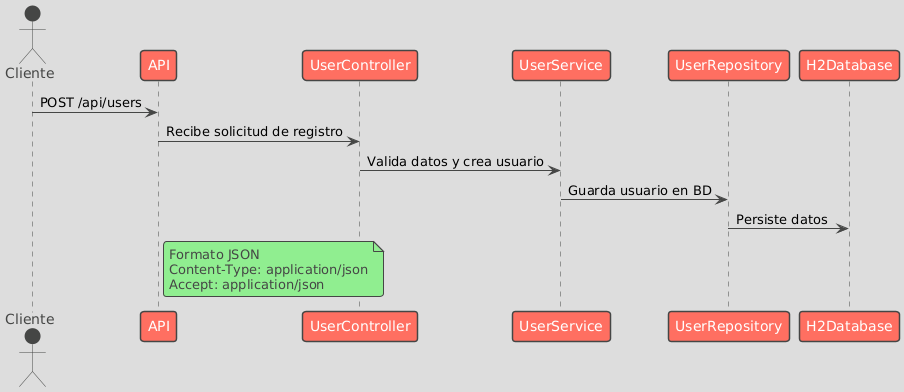

The diagram above was rendered by PlantUML. Its source (embedded in the PNG):
@startuml
!theme toy
actor Cliente

Cliente -> API : POST /api/users
API -> UserController : Recibe solicitud de registro
UserController -> UserService : Valida datos y crea usuario
UserService -> UserRepository : Guarda usuario en BD
UserRepository -> H2Database : Persiste datos

note right of API
Formato JSON
Content-Type: application/json
Accept: application/json
end note
@enduml